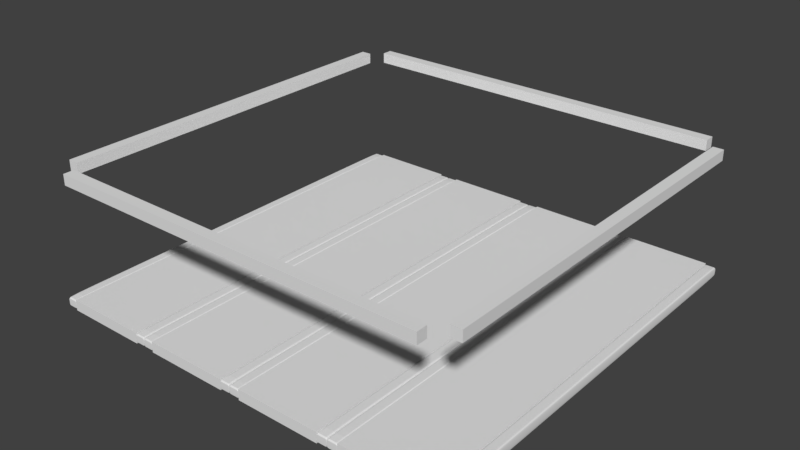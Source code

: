 # Source: IndoorFloor.blend  (saved by Blender 2.79.0; exported with 4.5.12 LTS)
import bpy
from mathutils import Matrix  # noqa: F401  (used for matrix-valued properties, if any)

bpy.ops.wm.read_factory_settings(use_empty=True)
scene = bpy.context.scene
scene.name = 'Scene'

# ---- collections
col_collection_1 = bpy.data.collections.new('Collection 1'); scene.collection.children.link(col_collection_1)

# ---- materials (node trees are filled in below, after node groups)
mat_material = bpy.data.materials.new('Material')
mat_material.alpha_threshold = 0.0
mat_material.use_transparent_shadow = False
mat_material.roughness = 0.5
mat_material.line_color = (0.0, 0.0, 0.0, 1.0)

# ---- material node trees

# ---- world
world_world = bpy.data.worlds.new('World'); scene.world = world_world
world_world.color = (0.05088, 0.05088, 0.05088)
world_world.use_sun_shadow = False
world_world.sun_shadow_jitter_overblur = 0.0
world_world.cycles.sampling_method = 'MANUAL'

# ---- meshes
me_cube_008 = bpy.data.meshes.new('Cube.008')
me_cube_008.from_pydata([(2.0, 1.8, 1.1), (2.0, -1.8, 1.1), (1.9, -1.8, 1.1), (1.9, 1.8, 1.1), (2.0, 1.8, 1.2), (2.0, -1.8, 1.2), (1.9, -1.8, 1.2), (1.9, 1.8, 1.2), (1.8, 1.9, 1.1), (-1.8, 1.9, 1.1), (-1.8, 2.0, 1.1), (1.8, 2.0, 1.1), (1.8, 1.9, 1.2), (-1.8, 1.9, 1.2), (-1.8, 2.0, 1.2), (1.8, 2.0, 1.2), (1.8, -2.0, 1.1), (-1.8, -2.0, 1.1), (-1.8, -1.9, 1.1), (1.8, -1.9, 1.1), (1.8, -2.0, 1.2), (-1.8, -2.0, 1.2), (-1.8, -1.9, 1.2), (1.8, -1.9, 1.2), (-1.9, 1.8, 1.1), (-1.9, -1.8, 1.1), (-2.0, -1.8, 1.1), (-2.0, 1.8, 1.1), (-1.9, 1.8, 1.2), (-1.9, -1.8, 1.2), (-2.0, -1.8, 1.2), (-2.0, 1.8, 1.2)], [], [(0, 1, 2, 3), (4, 7, 6, 5), (0, 4, 5, 1), (1, 5, 6, 2), (2, 6, 7, 3), (4, 0, 3, 7), (8, 9, 10, 11), (12, 15, 14, 13), (8, 12, 13, 9), (9, 13, 14, 10), (10, 14, 15, 11), (12, 8, 11, 15), (16, 17, 18, 19), (20, 23, 22, 21), (16, 20, 21, 17), (17, 21, 22, 18), (18, 22, 23, 19), (20, 16, 19, 23), (24, 25, 26, 27), (28, 31, 30, 29), (24, 28, 29, 25), (25, 29, 30, 26), (26, 30, 31, 27), (28, 24, 27, 31)])
me_cube_008.materials.append(mat_material)
me_cube_008.use_remesh_preserve_volume = False
me_cube_008.use_remesh_preserve_attributes = False
me_cube_008.use_mirror_vertex_groups = False
me_cube_008.update()
me_cube_001 = bpy.data.meshes.new('Cube.001')
me_cube_001.from_pydata([(-1.1, 2.0, -0.1), (-1.1, -2.0, -0.1), (-1.9, -2.0, -0.1), (-1.9, 2.0, -0.1), (-1.1, 2.0, 2.235e-08), (-1.1, -2.0, 2.235e-08), (-1.9, -2.0, 2.235e-08), (-1.9, 2.0, 2.235e-08), (-0.1, 2.0, -0.1), (-0.1, -2.0, -0.1), (-0.9, -2.0, -0.1), (-0.9, 2.0, -0.1), (-0.1, 2.0, 2.235e-08), (-0.1, -2.0, 2.235e-08), (-0.9, -2.0, 2.235e-08), (-0.9, 2.0, 2.235e-08), (0.9, 2.0, -0.1), (0.9, -2.0, -0.1), (0.1, -2.0, -0.1), (0.1, 2.0, -0.1), (0.9, 2.0, 2.235e-08), (0.9, -2.0, 2.235e-08), (0.1, -2.0, 2.235e-08), (0.1, 2.0, 2.235e-08), (1.9, 2.0, -0.1), (1.9, -2.0, -0.1), (1.1, -2.0, -0.1), (1.1, 2.0, -0.1), (1.9, 2.0, 2.235e-08), (1.9, -2.0, 2.235e-08), (1.1, -2.0, 2.235e-08), (1.1, 2.0, 2.235e-08)], [], [(0, 1, 2, 3), (4, 7, 6, 5), (0, 4, 5, 1), (1, 5, 6, 2), (2, 6, 7, 3), (4, 0, 3, 7), (8, 9, 10, 11), (12, 15, 14, 13), (8, 12, 13, 9), (9, 13, 14, 10), (10, 14, 15, 11), (12, 8, 11, 15), (16, 17, 18, 19), (20, 23, 22, 21), (16, 20, 21, 17), (17, 21, 22, 18), (18, 22, 23, 19), (20, 16, 19, 23), (24, 25, 26, 27), (28, 31, 30, 29), (24, 28, 29, 25), (25, 29, 30, 26), (26, 30, 31, 27), (28, 24, 27, 31)])
me_cube_001.materials.append(mat_material)
me_cube_001.use_remesh_preserve_volume = False
me_cube_001.use_remesh_preserve_attributes = False
me_cube_001.use_mirror_vertex_groups = False
me_cube_001.update()
me_cube = bpy.data.meshes.new('Cube')
me_cube.from_pydata([(-1.9, 2.0, -0.1), (-1.9, -2.0, -0.1), (-2.0, -2.0, -0.1), (-2.0, 2.0, -0.1), (-1.9, 2.0, 2.235e-08), (-1.9, -2.0, 2.235e-08), (-2.0, -2.0, 2.235e-08), (-2.0, 2.0, 2.235e-08), (-1.987, -2.0, 2.235e-08), (-1.913, -2.0, 2.235e-08), (-1.987, 2.0, 2.235e-08), (-1.913, 2.0, 2.235e-08), (-1.987, -2.0, -0.1), (-1.913, -2.0, -0.1), (-1.987, 2.0, -0.1), (-1.913, 2.0, -0.1), (-1.9, 1.997, -0.1), (-1.9, -1.997, -0.1), (-2.0, -1.997, -0.1), (-2.0, 1.997, -0.1), (-1.9, 1.997, 2.235e-08), (-1.9, -1.997, 2.235e-08), (-2.0, -1.997, 2.235e-08), (-2.0, 1.997, 2.235e-08), (-1.987, -1.997, -0.1), (-1.987, 1.997, -0.1), (-1.913, -1.997, -0.1), (-1.913, 1.997, -0.1), (-1.987, 1.997, 2.235e-08), (-1.987, -1.997, 2.235e-08), (-1.913, 1.997, 2.235e-08), (-1.913, -1.997, 2.235e-08), (-1.0, 2.0, -0.1), (-1.0, -2.0, -0.1), (-1.1, -2.0, -0.1), (-1.1, 2.0, -0.1), (-1.0, 2.0, 2.235e-08), (-1.0, -2.0, 2.235e-08), (-1.1, -2.0, 2.235e-08), (-1.1, 2.0, 2.235e-08), (-1.087, -2.0, 2.235e-08), (-1.013, -2.0, 2.235e-08), (-1.087, 2.0, 2.235e-08), (-1.013, 2.0, 2.235e-08), (-1.087, -2.0, -0.1), (-1.013, -2.0, -0.1), (-1.087, 2.0, -0.1), (-1.013, 2.0, -0.1), (-1.0, 1.997, -0.1), (-1.0, -1.997, -0.1), (-1.1, -1.997, -0.1), (-1.1, 1.997, -0.1), (-1.0, 1.997, 2.235e-08), (-1.0, -1.997, 2.235e-08), (-1.1, -1.997, 2.235e-08), (-1.1, 1.997, 2.235e-08), (-1.087, -1.997, -0.1), (-1.087, 1.997, -0.1), (-1.013, -1.997, -0.1), (-1.013, 1.997, -0.1), (-1.087, 1.997, 2.235e-08), (-1.087, -1.997, 2.235e-08), (-1.013, 1.997, 2.235e-08), (-1.013, -1.997, 2.235e-08), (-0.9, 2.0, -0.1), (-0.9, -2.0, -0.1), (-1.0, -2.0, -0.1), (-1.0, 2.0, -0.1), (-0.9, 2.0, 2.235e-08), (-0.9, -2.0, 2.235e-08), (-1.0, -2.0, 2.235e-08), (-1.0, 2.0, 2.235e-08), (-0.9867, -2.0, 2.235e-08), (-0.9133, -2.0, 2.235e-08), (-0.9867, 2.0, 2.235e-08), (-0.9133, 2.0, 2.235e-08), (-0.9867, -2.0, -0.1), (-0.9133, -2.0, -0.1), (-0.9867, 2.0, -0.1), (-0.9133, 2.0, -0.1), (-0.9, 1.997, -0.1), (-0.9, -1.997, -0.1), (-1.0, -1.997, -0.1), (-1.0, 1.997, -0.1), (-0.9, 1.997, 2.235e-08), (-0.9, -1.997, 2.235e-08), (-1.0, -1.997, 2.235e-08), (-1.0, 1.997, 2.235e-08), (-0.9867, -1.997, -0.1), (-0.9867, 1.997, -0.1), (-0.9133, -1.997, -0.1), (-0.9133, 1.997, -0.1), (-0.9867, 1.997, 2.235e-08), (-0.9867, -1.997, 2.235e-08), (-0.9133, 1.997, 2.235e-08), (-0.9133, -1.997, 2.235e-08), (5.96e-08, 2.0, -0.1), (5.96e-08, -2.0, -0.1), (-0.1, -2.0, -0.1), (-0.1, 2.0, -0.1), (4.768e-07, 2.0, 2.235e-08), (-6.557e-07, -2.0, 2.235e-08), (-0.1, -2.0, 2.235e-08), (-0.1, 2.0, 2.235e-08), (-0.08667, -2.0, 2.235e-08), (-0.01333, -2.0, 2.235e-08), (-0.08667, 2.0, 2.235e-08), (-0.01333, 2.0, 2.235e-08), (-0.08667, -2.0, -0.1), (-0.01333, -2.0, -0.1), (-0.08667, 2.0, -0.1), (-0.01333, 2.0, -0.1), (5.96e-08, 1.997, -0.1), (5.96e-08, -1.997, -0.1), (-0.1, -1.997, -0.1), (-0.1, 1.997, -0.1), (1.192e-07, 1.997, 2.235e-08), (-1.788e-07, -1.997, 2.235e-08), (-0.1, -1.997, 2.235e-08), (-0.1, 1.997, 2.235e-08), (-0.08667, -1.997, -0.1), (-0.08667, 1.997, -0.1), (-0.01333, -1.997, -0.1), (-0.01333, 1.997, -0.1), (-0.08667, 1.997, 2.235e-08), (-0.08667, -1.997, 2.235e-08), (-0.01333, 1.997, 2.235e-08), (-0.01333, -1.997, 2.235e-08), (0.1, 2.0, -0.1), (0.1, -2.0, -0.1), (1.565e-07, -2.0, -0.1), (3.949e-07, 2.0, -0.1), (0.1, 2.0, 2.235e-08), (0.1, -2.0, 2.235e-08), (-3.204e-07, -2.0, 2.235e-08), (1.565e-07, 2.0, 2.235e-08), (0.01333, -2.0, 2.235e-08), (0.08667, -2.0, 2.235e-08), (0.01333, 2.0, 2.235e-08), (0.08667, 2.0, 2.235e-08), (0.01333, -2.0, -0.1), (0.08667, -2.0, -0.1), (0.01333, 2.0, -0.1), (0.08667, 2.0, -0.1), (0.1, 1.997, -0.1), (0.1, -1.997, -0.1), (1.565e-07, -1.997, -0.1), (3.949e-07, 1.997, -0.1), (0.1, 1.997, 2.235e-08), (0.1, -1.997, 2.235e-08), (-8.196e-08, -1.997, 2.235e-08), (1.565e-07, 1.997, 2.235e-08), (0.01333, -1.997, -0.1), (0.01333, 1.997, -0.1), (0.08667, -1.997, -0.1), (0.08667, 1.997, -0.1), (0.01333, 1.997, 2.235e-08), (0.01333, -1.997, 2.235e-08), (0.08667, 1.997, 2.235e-08), (0.08667, -1.997, 2.235e-08), (1.0, 2.0, -0.1), (1.0, -2.0, -0.1), (0.9, -2.0, -0.1), (0.9, 2.0, -0.1), (1.0, 2.0, 2.235e-08), (1.0, -2.0, 2.235e-08), (0.9, -2.0, 2.235e-08), (0.9, 2.0, 2.235e-08), (0.9133, -2.0, 2.235e-08), (0.9867, -2.0, 2.235e-08), (0.9133, 2.0, 2.235e-08), (0.9867, 2.0, 2.235e-08), (0.9133, -2.0, -0.1), (0.9867, -2.0, -0.1), (0.9133, 2.0, -0.1), (0.9867, 2.0, -0.1), (1.0, 1.997, -0.1), (1.0, -1.997, -0.1), (0.9, -1.997, -0.1), (0.9, 1.997, -0.1), (1.0, 1.997, 2.235e-08), (1.0, -1.997, 2.235e-08), (0.9, -1.997, 2.235e-08), (0.9, 1.997, 2.235e-08), (0.9133, -1.997, -0.1), (0.9133, 1.997, -0.1), (0.9867, -1.997, -0.1), (0.9867, 1.997, -0.1), (0.9133, 1.997, 2.235e-08), (0.9133, -1.997, 2.235e-08), (0.9867, 1.997, 2.235e-08), (0.9867, -1.997, 2.235e-08), (1.1, 2.0, -0.1), (1.1, -2.0, -0.1), (1.0, -2.0, -0.1), (1.0, 2.0, -0.1), (1.1, 2.0, 2.235e-08), (1.1, -2.0, 2.235e-08), (1.0, -2.0, 2.235e-08), (1.0, 2.0, 2.235e-08), (1.013, -2.0, 2.235e-08), (1.087, -2.0, 2.235e-08), (1.013, 2.0, 2.235e-08), (1.087, 2.0, 2.235e-08), (1.013, -2.0, -0.1), (1.087, -2.0, -0.1), (1.013, 2.0, -0.1), (1.087, 2.0, -0.1), (1.1, 1.997, -0.1), (1.1, -1.997, -0.1), (1.0, -1.997, -0.1), (1.0, 1.997, -0.1), (1.1, 1.997, 2.235e-08), (1.1, -1.997, 2.235e-08), (1.0, -1.997, 2.235e-08), (1.0, 1.997, 2.235e-08), (1.013, -1.997, -0.1), (1.013, 1.997, -0.1), (1.087, -1.997, -0.1), (1.087, 1.997, -0.1), (1.013, 1.997, 2.235e-08), (1.013, -1.997, 2.235e-08), (1.087, 1.997, 2.235e-08), (1.087, -1.997, 2.235e-08), (2.0, 2.0, -0.1), (2.0, -2.0, -0.1), (1.9, -2.0, -0.1), (1.9, 2.0, -0.1), (2.0, 2.0, 2.235e-08), (2.0, -2.0, 2.235e-08), (1.9, -2.0, 2.235e-08), (1.9, 2.0, 2.235e-08), (1.913, -2.0, 2.235e-08), (1.987, -2.0, 2.235e-08), (1.913, 2.0, 2.235e-08), (1.987, 2.0, 2.235e-08), (1.913, -2.0, -0.1), (1.987, -2.0, -0.1), (1.913, 2.0, -0.1), (1.987, 2.0, -0.1), (2.0, 1.997, -0.1), (2.0, -1.997, -0.1), (1.9, -1.997, -0.1), (1.9, 1.997, -0.1), (2.0, 1.997, 2.235e-08), (2.0, -1.997, 2.235e-08), (1.9, -1.997, 2.235e-08), (1.9, 1.997, 2.235e-08), (1.913, -1.997, -0.1), (1.913, 1.997, -0.1), (1.987, -1.997, -0.1), (1.987, 1.997, -0.1), (1.913, 1.997, 2.235e-08), (1.913, -1.997, 2.235e-08), (1.987, 1.997, 2.235e-08), (1.987, -1.997, 2.235e-08)], [], [(24, 12, 2, 18), (29, 22, 6, 8), (17, 21, 5, 1), (12, 8, 6, 2), (19, 23, 7, 3), (10, 14, 3, 7), (17, 1, 13, 26), (26, 13, 12, 24), (21, 31, 9, 5), (4, 0, 15, 11), (31, 29, 8, 9), (1, 5, 9, 13), (11, 15, 14, 10), (13, 9, 8, 12), (11, 10, 28, 30), (30, 28, 29, 31), (4, 11, 30, 20), (20, 30, 31, 21), (15, 27, 25, 14), (27, 26, 24, 25), (0, 16, 27, 15), (16, 17, 26, 27), (2, 6, 22, 18), (18, 22, 23, 19), (0, 4, 20, 16), (16, 20, 21, 17), (10, 7, 23, 28), (28, 23, 22, 29), (14, 25, 19, 3), (25, 24, 18, 19), (56, 44, 34, 50), (61, 54, 38, 40), (49, 53, 37, 33), (44, 40, 38, 34), (51, 55, 39, 35), (42, 46, 35, 39), (49, 33, 45, 58), (58, 45, 44, 56), (53, 63, 41, 37), (36, 32, 47, 43), (63, 61, 40, 41), (33, 37, 41, 45), (43, 47, 46, 42), (45, 41, 40, 44), (43, 42, 60, 62), (62, 60, 61, 63), (36, 43, 62, 52), (52, 62, 63, 53), (47, 59, 57, 46), (59, 58, 56, 57), (32, 48, 59, 47), (48, 49, 58, 59), (34, 38, 54, 50), (50, 54, 55, 51), (32, 36, 52, 48), (48, 52, 53, 49), (42, 39, 55, 60), (60, 55, 54, 61), (46, 57, 51, 35), (57, 56, 50, 51), (88, 76, 66, 82), (93, 86, 70, 72), (81, 85, 69, 65), (76, 72, 70, 66), (83, 87, 71, 67), (74, 78, 67, 71), (81, 65, 77, 90), (90, 77, 76, 88), (85, 95, 73, 69), (68, 64, 79, 75), (95, 93, 72, 73), (65, 69, 73, 77), (75, 79, 78, 74), (77, 73, 72, 76), (75, 74, 92, 94), (94, 92, 93, 95), (68, 75, 94, 84), (84, 94, 95, 85), (79, 91, 89, 78), (91, 90, 88, 89), (64, 80, 91, 79), (80, 81, 90, 91), (66, 70, 86, 82), (82, 86, 87, 83), (64, 68, 84, 80), (80, 84, 85, 81), (74, 71, 87, 92), (92, 87, 86, 93), (78, 89, 83, 67), (89, 88, 82, 83), (120, 108, 98, 114), (125, 118, 102, 104), (113, 117, 101, 97), (108, 104, 102, 98), (115, 119, 103, 99), (106, 110, 99, 103), (113, 97, 109, 122), (122, 109, 108, 120), (117, 127, 105, 101), (100, 96, 111, 107), (127, 125, 104, 105), (97, 101, 105, 109), (107, 111, 110, 106), (109, 105, 104, 108), (107, 106, 124, 126), (126, 124, 125, 127), (100, 107, 126, 116), (116, 126, 127, 117), (111, 123, 121, 110), (123, 122, 120, 121), (96, 112, 123, 111), (112, 113, 122, 123), (98, 102, 118, 114), (114, 118, 119, 115), (96, 100, 116, 112), (112, 116, 117, 113), (106, 103, 119, 124), (124, 119, 118, 125), (110, 121, 115, 99), (121, 120, 114, 115), (152, 140, 130, 146), (157, 150, 134, 136), (145, 149, 133, 129), (140, 136, 134, 130), (147, 151, 135, 131), (138, 142, 131, 135), (145, 129, 141, 154), (154, 141, 140, 152), (149, 159, 137, 133), (132, 128, 143, 139), (159, 157, 136, 137), (129, 133, 137, 141), (139, 143, 142, 138), (141, 137, 136, 140), (139, 138, 156, 158), (158, 156, 157, 159), (132, 139, 158, 148), (148, 158, 159, 149), (143, 155, 153, 142), (155, 154, 152, 153), (128, 144, 155, 143), (144, 145, 154, 155), (130, 134, 150, 146), (146, 150, 151, 147), (128, 132, 148, 144), (144, 148, 149, 145), (138, 135, 151, 156), (156, 151, 150, 157), (142, 153, 147, 131), (153, 152, 146, 147), (184, 172, 162, 178), (189, 182, 166, 168), (177, 181, 165, 161), (172, 168, 166, 162), (179, 183, 167, 163), (170, 174, 163, 167), (177, 161, 173, 186), (186, 173, 172, 184), (181, 191, 169, 165), (164, 160, 175, 171), (191, 189, 168, 169), (161, 165, 169, 173), (171, 175, 174, 170), (173, 169, 168, 172), (171, 170, 188, 190), (190, 188, 189, 191), (164, 171, 190, 180), (180, 190, 191, 181), (175, 187, 185, 174), (187, 186, 184, 185), (160, 176, 187, 175), (176, 177, 186, 187), (162, 166, 182, 178), (178, 182, 183, 179), (160, 164, 180, 176), (176, 180, 181, 177), (170, 167, 183, 188), (188, 183, 182, 189), (174, 185, 179, 163), (185, 184, 178, 179), (216, 204, 194, 210), (221, 214, 198, 200), (209, 213, 197, 193), (204, 200, 198, 194), (211, 215, 199, 195), (202, 206, 195, 199), (209, 193, 205, 218), (218, 205, 204, 216), (213, 223, 201, 197), (196, 192, 207, 203), (223, 221, 200, 201), (193, 197, 201, 205), (203, 207, 206, 202), (205, 201, 200, 204), (203, 202, 220, 222), (222, 220, 221, 223), (196, 203, 222, 212), (212, 222, 223, 213), (207, 219, 217, 206), (219, 218, 216, 217), (192, 208, 219, 207), (208, 209, 218, 219), (194, 198, 214, 210), (210, 214, 215, 211), (192, 196, 212, 208), (208, 212, 213, 209), (202, 199, 215, 220), (220, 215, 214, 221), (206, 217, 211, 195), (217, 216, 210, 211), (248, 236, 226, 242), (253, 246, 230, 232), (241, 245, 229, 225), (236, 232, 230, 226), (243, 247, 231, 227), (234, 238, 227, 231), (241, 225, 237, 250), (250, 237, 236, 248), (245, 255, 233, 229), (228, 224, 239, 235), (255, 253, 232, 233), (225, 229, 233, 237), (235, 239, 238, 234), (237, 233, 232, 236), (235, 234, 252, 254), (254, 252, 253, 255), (228, 235, 254, 244), (244, 254, 255, 245), (239, 251, 249, 238), (251, 250, 248, 249), (224, 240, 251, 239), (240, 241, 250, 251), (226, 230, 246, 242), (242, 246, 247, 243), (224, 228, 244, 240), (240, 244, 245, 241), (234, 231, 247, 252), (252, 247, 246, 253), (238, 249, 243, 227), (249, 248, 242, 243)])
me_cube.materials.append(mat_material)
me_cube.use_remesh_preserve_volume = False
me_cube.use_remesh_preserve_attributes = False
me_cube.use_mirror_vertex_groups = False
me_cube.update()

# ---- objects
ob_cube_006 = bpy.data.objects.new('Cube.006', me_cube_008)
ob_cube_001 = bpy.data.objects.new('Cube.001', me_cube_001)
ob_cube = bpy.data.objects.new('Cube', me_cube)

# ---- transforms, parenting, visibility, modifiers, constraints
ob_cube_006.location = (0.0, 0.0, 0.0)
ob_cube_006.lock_rotations_4d = False
ob_cube_006.empty_display_type = 'ARROWS'
ob_cube_006.lineart.crease_threshold = 0.0
ob_cube_001.location = (0.0, 0.0, 0.0)
ob_cube_001.lock_rotations_4d = False
ob_cube_001.empty_display_type = 'ARROWS'
ob_cube_001.lineart.crease_threshold = 0.0
ob_cube.location = (0.0, 0.0, 0.0)
ob_cube.lock_rotations_4d = False
ob_cube.empty_display_type = 'ARROWS'
ob_cube.lineart.crease_threshold = 0.0
_m = ob_cube.modifiers.new('Subsurf', 'SUBSURF')
_m.uv_smooth = 'PRESERVE_CORNERS'
_m.quality = 2
_m.show_only_control_edges = False

# ---- collection membership
col_collection_1.objects.link(ob_cube_006)
col_collection_1.objects.link(ob_cube_001)
col_collection_1.objects.link(ob_cube)

# ---- scene / render settings (as saved in the file)
scene.frame_start = 1; scene.frame_end = 250; scene.frame_set(0)
scene.render.engine = 'BLENDER_EEVEE_NEXT'
scene.render.resolution_percentage = 50
scene.render.dither_intensity = 0.0
scene.cycles.use_denoising = False
scene.cycles.samples = 128
scene.cycles.sampling_pattern = 'TABULATED_SOBOL'
scene.cycles.use_adaptive_sampling = False
scene.cycles.use_light_tree = False
scene.cycles.blur_glossy = 0.0
scene.cycles.sample_clamp_indirect = 0.0
scene.view_settings.view_transform = 'Standard'
bpy.context.view_layer.update()

# ---- added for rendering (the .blend has no active camera and no usable light): camera, sun
cam_auto = bpy.data.cameras.new('AutoCamera')
cam_auto.lens = 50.0
cam_auto.sensor_width = 36.0
cam_auto.clip_end = 1000.0
ob_auto_camera = bpy.data.objects.new('AutoCamera', cam_auto)
scene.collection.objects.link(ob_auto_camera)
ob_auto_camera.location = (5.37029, -6.44435, 4.84623)
ob_auto_camera.rotation_euler = (1.09748, -7.21219e-08, 0.694738)
scene.camera = ob_auto_camera
light_auto_sun = bpy.data.lights.new('AutoSun', 'SUN')
light_auto_sun.energy = 3.0
light_auto_sun.angle = 0.0523599
ob_auto_sun = bpy.data.objects.new('AutoSun', light_auto_sun)
scene.collection.objects.link(ob_auto_sun)
ob_auto_sun.rotation_euler = (0.872665, 0.174533, 0.523599)
bpy.context.view_layer.update()
